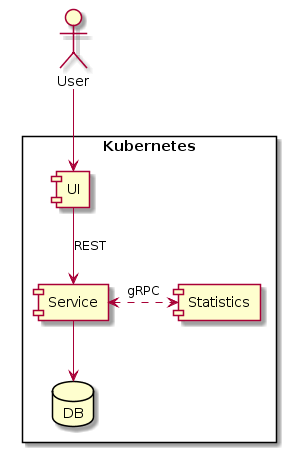

The diagram above was rendered by PlantUML. Its source (embedded in the PNG):
@startuml
rectangle Kubernetes {
    [UI]
    [Service]
    [Statistics]
    database DB
}

:User: 

User --> UI
UI --> Service : REST
Service <.right.> Statistics : gRPC
Service --> DB
@enduml